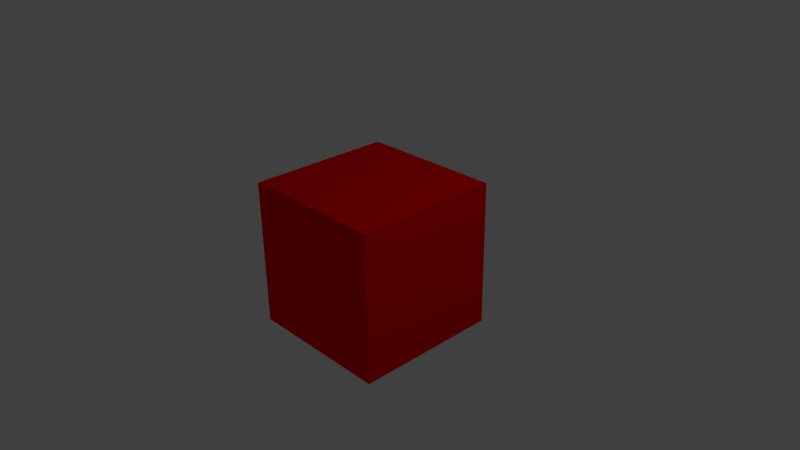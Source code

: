# Source: cube.blend  (saved by Blender 2.76.0; exported with 4.5.12 LTS)
import bpy
from mathutils import Matrix  # noqa: F401  (used for matrix-valued properties, if any)

bpy.ops.wm.read_factory_settings(use_empty=True)
scene = bpy.context.scene
scene.name = 'Scene'

# ---- collections
col_collection_1 = bpy.data.collections.new('Collection 1'); scene.collection.children.link(col_collection_1)

# ---- materials (node trees are filled in below, after node groups)
mat_material2 = bpy.data.materials.new('Material2')
mat_material2.alpha_threshold = 0.0
mat_material2.use_transparent_shadow = False
mat_material2.diffuse_color = (1.0, 0.0, 0.0, 1.0)
mat_material2.roughness = 0.5
mat_material = bpy.data.materials.new('Material')
mat_material.alpha_threshold = 0.0
mat_material.use_transparent_shadow = False
mat_material.diffuse_color = (0.0, 1.0, 1.0, 1.0)
mat_material.roughness = 0.5

# ---- material node trees

# ---- world
world_world = bpy.data.worlds.new('World'); scene.world = world_world
world_world.color = (0.05088, 0.05088, 0.05088)
world_world.use_sun_shadow = False
world_world.sun_shadow_jitter_overblur = 0.0
world_world.cycles.sampling_method = 'MANUAL'
world_world.cycles.sample_map_resolution = 256

# ---- cameras
cam_camera = bpy.data.cameras.new('Camera')
cam_camera.clip_end = 100.0
cam_camera.lens = 35.0
cam_camera.sensor_width = 32.0
cam_camera.sensor_height = 18.0
cam_camera.ortho_scale = 7.314
cam_camera.dof.focus_distance = 0.0
cam_camera.dof.aperture_fstop = 128.0

# ---- lights
light_lamp = bpy.data.lights.new('Lamp', 'POINT')
light_lamp.transmission_factor = 0.0
light_lamp.cutoff_distance = 30.0
light_lamp.energy = 100.0
light_lamp.shadow_buffer_clip_start = 1.001
light_lamp.shadow_soft_size = 0.1
light_lamp.shadow_maximum_resolution = 0.006
light_lamp.use_absolute_resolution = True
light_lamp.cycles.use_multiple_importance_sampling = False

# ---- meshes
me_cube = bpy.data.meshes.new('Cube')
me_cube.from_pydata([(1.0, 1.0, -1.0), (1.0, -1.0, -1.0), (-1.0, -1.0, -1.0), (-1.0, 1.0, -1.0), (1.0, 1.0, 1.0), (1.0, -1.0, 1.0), (-1.0, -1.0, 1.0), (-1.0, 1.0, 1.0)], [], [(0, 1, 2, 3), (4, 7, 6, 5), (0, 4, 5, 1), (1, 5, 6, 2), (2, 6, 7, 3), (4, 0, 3, 7)])
me_cube.polygons.foreach_set('material_index', [1, 0, 0, 0, 1, 1])
me_cube.materials.append(mat_material2)
me_cube.materials.append(mat_material)
me_cube.use_remesh_preserve_volume = False
me_cube.use_remesh_preserve_attributes = False
me_cube.use_mirror_vertex_groups = False
me_cube.update()

# ---- objects
ob_cube = bpy.data.objects.new('Cube', me_cube)
ob_lamp = bpy.data.objects.new('Lamp', light_lamp)
ob_camera = bpy.data.objects.new('Camera', cam_camera)

# ---- transforms, parenting, visibility, modifiers, constraints
ob_cube.location = (0.0, 0.0, 0.0)
ob_cube.lock_rotations_4d = False
ob_cube.empty_display_type = 'ARROWS'
ob_cube.lineart.crease_threshold = 0.0
ob_lamp.location = (4.076, 1.005, 5.904)
ob_lamp.rotation_euler = (0.6503, 0.05522, 1.866)
ob_lamp.lock_rotations_4d = False
ob_lamp.empty_display_type = 'ARROWS'
ob_lamp.color = (0.0, 0.0, 0.0, 0.0)
ob_lamp.lineart.crease_threshold = 0.0
ob_camera.location = (7.481, -6.508, 5.344)
ob_camera.rotation_euler = (1.109, 0.01082, 0.8149)
ob_camera.lock_rotations_4d = False
ob_camera.empty_display_type = 'ARROWS'
ob_camera.color = (0.0, 0.0, 0.0, 0.0)
ob_camera.display_type = 'WIRE'
ob_camera.lineart.crease_threshold = 0.0

# ---- collection membership
col_collection_1.objects.link(ob_cube)
col_collection_1.objects.link(ob_lamp)
col_collection_1.objects.link(ob_camera)

# ---- scene / render settings (as saved in the file)
scene.camera = ob_camera
scene.frame_start = 1; scene.frame_end = 250; scene.frame_set(1)
scene.render.engine = 'BLENDER_EEVEE_NEXT'
scene.render.resolution_percentage = 50
scene.render.dither_intensity = 0.0
scene.cycles.use_denoising = False
scene.cycles.samples = 10
scene.cycles.sampling_pattern = 'TABULATED_SOBOL'
scene.cycles.light_sampling_threshold = 0.0
scene.cycles.use_adaptive_sampling = False
scene.cycles.use_light_tree = False
scene.cycles.blur_glossy = 0.0
scene.cycles.pixel_filter_type = 'GAUSSIAN'
scene.cycles.sample_clamp_indirect = 0.0
scene.view_settings.view_transform = 'Standard'
bpy.context.view_layer.update()
